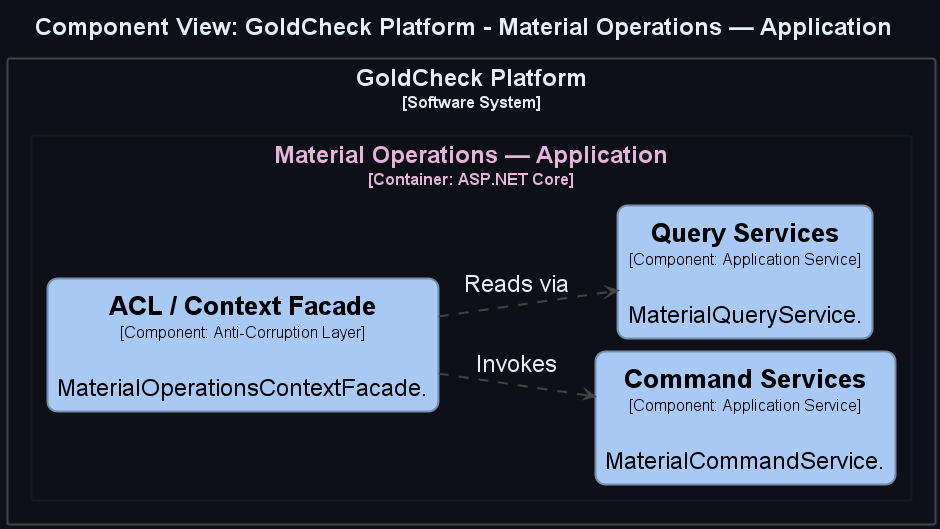

The diagram above was rendered by PlantUML. Its source (embedded in the PNG):
@startuml
title <size:24>Component View: GoldCheck Platform - Material Operations — Application</size>

set separator none
left to right direction
skinparam ranksep 50
skinparam nodesep 13
hide stereotype

<style>
  root {
    BackgroundColor: #0d1117;
    FontColor: #e6edf3;
  }
  // Element,Component
  .Element-RWxlbWVudCxDb21wb25lbnQ= {
    BackgroundColor: #a9c9f5;
    LineColor: #768cab;
    LineStyle: 0;
    LineThickness: 2;
    RoundCorner: 20;
    FontColor: #000000;
    FontSize: 24;
    HorizontalAlignment: center;
    Shadowing: 0;
    MaximumWidth: 450;
  }
  // Relationship
  .Relationship-UmVsYXRpb25zaGlw {
    LineThickness: 2;
    LineStyle: 10-10;
    LineColor: #444444;
    FontColor: #e6edf3;
    FontSize: 24;
  }
  // GoldCheck Platform
  .Boundary-R29sZENoZWNrIFBsYXRmb3Jt {
    BackgroundColor: #0d1117;
    LineColor: #444444;
    LineStyle: 0;
    LineThickness: 2;
    FontColor: #e6edf3;
    FontSize: 24;
    HorizontalAlignment: center;
    Shadowing: 0;
  }
  // Material Operations — Application
  .Boundary-TWF0ZXJpYWwgT3BlcmF0aW9ucyDigJQgQXBwbGljYXRpb24= {
    BackgroundColor: #0d1117;
    LineColor: #131923;
    LineStyle: 0;
    LineThickness: 2;
    FontColor: #e6b3d9;
    FontSize: 24;
    HorizontalAlignment: center;
    Shadowing: 0;
  }
</style>

rectangle "GoldCheck Platform\n<size:16>[Software System]</size>" <<Boundary-R29sZENoZWNrIFBsYXRmb3Jt>> {
  rectangle "Material Operations — Application\n<size:16>[Container: ASP.NET Core]</size>" <<Boundary-TWF0ZXJpYWwgT3BlcmF0aW9ucyDigJQgQXBwbGljYXRpb24=>> {
    rectangle "==Command Services\n<size:16>[Component: Application Service]</size>\n\nMaterialCommandService." <<Element-RWxlbWVudCxDb21wb25lbnQ=>> as GoldCheckPlatform.MaterialOperationsApplication.CommandServices
    rectangle "==Query Services\n<size:16>[Component: Application Service]</size>\n\nMaterialQueryService." <<Element-RWxlbWVudCxDb21wb25lbnQ=>> as GoldCheckPlatform.MaterialOperationsApplication.QueryServices
    rectangle "==ACL / Context Facade\n<size:16>[Component: Anti-Corruption Layer]</size>\n\nMaterialOperationsContextFacade." <<Element-RWxlbWVudCxDb21wb25lbnQ=>> as GoldCheckPlatform.MaterialOperationsApplication.ACLContextFacade
  }

}

GoldCheckPlatform.MaterialOperationsApplication.ACLContextFacade --> GoldCheckPlatform.MaterialOperationsApplication.QueryServices <<Relationship-UmVsYXRpb25zaGlw>> : "Reads via"
GoldCheckPlatform.MaterialOperationsApplication.ACLContextFacade --> GoldCheckPlatform.MaterialOperationsApplication.CommandServices <<Relationship-UmVsYXRpb25zaGlw>> : "Invokes"

@enduml